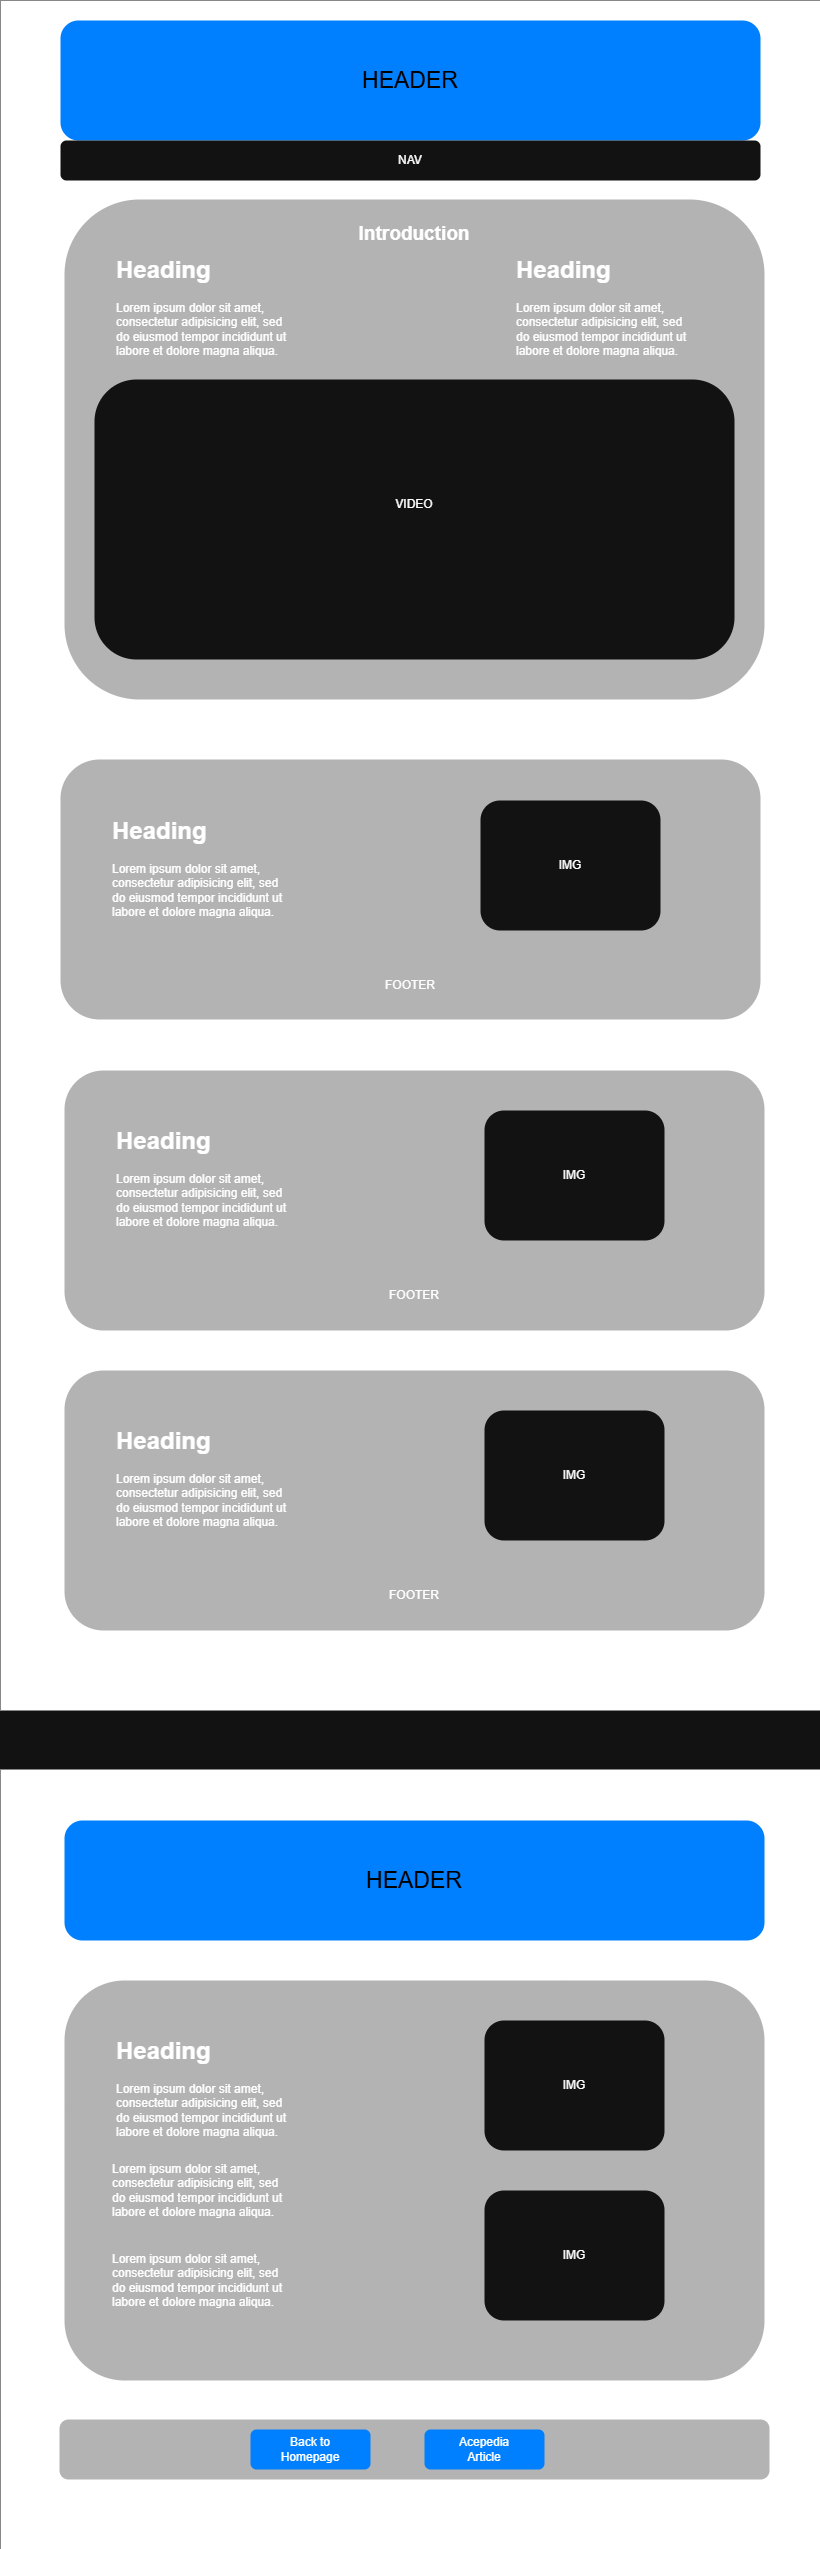

The diagram above was exported from draw.io. Its source (the exported page's mxGraphModel, read from the mxfile embedded in the PNG):
<mxGraphModel dx="872" dy="1640" grid="1" gridSize="10" guides="1" tooltips="1" connect="1" arrows="1" fold="1" page="1" pageScale="1" pageWidth="827" pageHeight="1169" math="0" shadow="0">
  <root>
    <mxCell id="0" />
    <mxCell id="1" parent="0" />
    <mxCell id="gknJsSMKpYttxlkwUyfH-1" value="" style="rounded=0;whiteSpace=wrap;html=1;strokeColor=none;fillColor=light-dark(#FFFFFF,#FFFFFF);" parent="1" vertex="1">
      <mxGeometry y="-1169" width="820" height="1710" as="geometry" />
    </mxCell>
    <mxCell id="gknJsSMKpYttxlkwUyfH-3" value="" style="rounded=1;whiteSpace=wrap;html=1;fillColor=light-dark(#FFFFFF,#007FFF);strokeColor=none;" parent="1" vertex="1">
      <mxGeometry x="60" y="-1149" width="700" height="120" as="geometry" />
    </mxCell>
    <mxCell id="gknJsSMKpYttxlkwUyfH-4" value="" style="rounded=1;whiteSpace=wrap;html=1;strokeColor=none;glass=0;" parent="1" vertex="1">
      <mxGeometry x="60" y="-1029" width="700" height="40" as="geometry" />
    </mxCell>
    <mxCell id="gknJsSMKpYttxlkwUyfH-5" value="NAV" style="text;html=1;whiteSpace=wrap;strokeColor=none;fillColor=none;align=center;verticalAlign=middle;rounded=0;" parent="1" vertex="1">
      <mxGeometry x="380" y="-1024" width="60" height="30" as="geometry" />
    </mxCell>
    <mxCell id="gknJsSMKpYttxlkwUyfH-6" value="&lt;font style=&quot;color: light-dark(rgb(0, 0, 0), rgb(0, 0, 0)); font-size: 23px; background-color: light-dark(rgb(255, 255, 255), transparent);&quot;&gt;HEADER&lt;/font&gt;" style="text;html=1;whiteSpace=wrap;strokeColor=none;fillColor=none;align=center;verticalAlign=middle;rounded=0;" parent="1" vertex="1">
      <mxGeometry x="380" y="-1104" width="60" height="30" as="geometry" />
    </mxCell>
    <mxCell id="gknJsSMKpYttxlkwUyfH-7" value="" style="rounded=1;whiteSpace=wrap;html=1;strokeColor=none;fillColor=light-dark(#FFFFFF,#B3B3B3);" parent="1" vertex="1">
      <mxGeometry x="64" y="-970" width="700" height="500" as="geometry" />
    </mxCell>
    <mxCell id="gknJsSMKpYttxlkwUyfH-8" value="&lt;h1 style=&quot;margin-top: 0px;&quot;&gt;Heading&lt;/h1&gt;&lt;p&gt;Lorem ipsum dolor sit amet, consectetur adipisicing elit, sed do eiusmod tempor incididunt ut labore et dolore magna aliqua.&lt;/p&gt;" style="text;html=1;whiteSpace=wrap;overflow=hidden;rounded=0;" parent="1" vertex="1">
      <mxGeometry x="114" y="-920" width="180" height="120" as="geometry" />
    </mxCell>
    <mxCell id="gknJsSMKpYttxlkwUyfH-9" value="&lt;h1 style=&quot;margin-top: 0px;&quot;&gt;Heading&lt;/h1&gt;&lt;p&gt;Lorem ipsum dolor sit amet, consectetur adipisicing elit, sed do eiusmod tempor incididunt ut labore et dolore magna aliqua.&lt;/p&gt;" style="text;html=1;whiteSpace=wrap;overflow=hidden;rounded=0;" parent="1" vertex="1">
      <mxGeometry x="514" y="-920" width="180" height="120" as="geometry" />
    </mxCell>
    <mxCell id="gknJsSMKpYttxlkwUyfH-10" value="&lt;b&gt;&lt;font style=&quot;font-size: 19px;&quot;&gt;Introduction&lt;/font&gt;&lt;/b&gt;" style="text;html=1;whiteSpace=wrap;strokeColor=none;fillColor=none;align=center;verticalAlign=middle;rounded=0;" parent="1" vertex="1">
      <mxGeometry x="384" y="-950" width="60" height="30" as="geometry" />
    </mxCell>
    <mxCell id="gknJsSMKpYttxlkwUyfH-12" value="" style="rounded=1;whiteSpace=wrap;html=1;strokeColor=none;" parent="1" vertex="1">
      <mxGeometry x="94" y="-790" width="640" height="280" as="geometry" />
    </mxCell>
    <mxCell id="gknJsSMKpYttxlkwUyfH-13" value="VIDEO" style="text;html=1;whiteSpace=wrap;strokeColor=none;fillColor=none;align=center;verticalAlign=middle;rounded=0;" parent="1" vertex="1">
      <mxGeometry x="384" y="-680" width="60" height="30" as="geometry" />
    </mxCell>
    <mxCell id="gknJsSMKpYttxlkwUyfH-14" value="" style="rounded=1;whiteSpace=wrap;html=1;strokeColor=none;fillColor=light-dark(#FFFFFF,#B3B3B3);" parent="1" vertex="1">
      <mxGeometry x="60" y="-410" width="700" height="260" as="geometry" />
    </mxCell>
    <mxCell id="gknJsSMKpYttxlkwUyfH-15" value="&lt;h1 style=&quot;margin-top: 0px;&quot;&gt;Heading&lt;/h1&gt;&lt;p&gt;Lorem ipsum dolor sit amet, consectetur adipisicing elit, sed do eiusmod tempor incididunt ut labore et dolore magna aliqua.&lt;/p&gt;" style="text;html=1;whiteSpace=wrap;overflow=hidden;rounded=0;" parent="1" vertex="1">
      <mxGeometry x="110" y="-359" width="180" height="120" as="geometry" />
    </mxCell>
    <mxCell id="gknJsSMKpYttxlkwUyfH-16" value="" style="rounded=1;whiteSpace=wrap;html=1;strokeColor=none;" parent="1" vertex="1">
      <mxGeometry x="480" y="-369" width="180" height="130" as="geometry" />
    </mxCell>
    <mxCell id="gknJsSMKpYttxlkwUyfH-17" value="IMG" style="text;html=1;whiteSpace=wrap;strokeColor=none;fillColor=none;align=center;verticalAlign=middle;rounded=0;" parent="1" vertex="1">
      <mxGeometry x="540" y="-319" width="60" height="30" as="geometry" />
    </mxCell>
    <mxCell id="gknJsSMKpYttxlkwUyfH-18" value="FOOTER" style="text;html=1;whiteSpace=wrap;strokeColor=none;fillColor=none;align=center;verticalAlign=middle;rounded=0;" parent="1" vertex="1">
      <mxGeometry x="380" y="-199" width="60" height="30" as="geometry" />
    </mxCell>
    <mxCell id="gknJsSMKpYttxlkwUyfH-20" value="" style="rounded=1;whiteSpace=wrap;html=1;strokeColor=none;fillColor=light-dark(#FFFFFF,#B3B3B3);" parent="1" vertex="1">
      <mxGeometry x="64" y="-99" width="700" height="260" as="geometry" />
    </mxCell>
    <mxCell id="gknJsSMKpYttxlkwUyfH-21" value="&lt;h1 style=&quot;margin-top: 0px;&quot;&gt;Heading&lt;/h1&gt;&lt;p&gt;Lorem ipsum dolor sit amet, consectetur adipisicing elit, sed do eiusmod tempor incididunt ut labore et dolore magna aliqua.&lt;/p&gt;" style="text;html=1;whiteSpace=wrap;overflow=hidden;rounded=0;" parent="1" vertex="1">
      <mxGeometry x="114" y="-49" width="180" height="120" as="geometry" />
    </mxCell>
    <mxCell id="gknJsSMKpYttxlkwUyfH-22" value="" style="rounded=1;whiteSpace=wrap;html=1;strokeColor=none;" parent="1" vertex="1">
      <mxGeometry x="484" y="-59" width="180" height="130" as="geometry" />
    </mxCell>
    <mxCell id="gknJsSMKpYttxlkwUyfH-23" value="IMG" style="text;html=1;whiteSpace=wrap;strokeColor=none;fillColor=none;align=center;verticalAlign=middle;rounded=0;" parent="1" vertex="1">
      <mxGeometry x="544" y="-9" width="60" height="30" as="geometry" />
    </mxCell>
    <mxCell id="gknJsSMKpYttxlkwUyfH-24" value="FOOTER" style="text;html=1;whiteSpace=wrap;strokeColor=none;fillColor=none;align=center;verticalAlign=middle;rounded=0;" parent="1" vertex="1">
      <mxGeometry x="384" y="111" width="60" height="30" as="geometry" />
    </mxCell>
    <mxCell id="gknJsSMKpYttxlkwUyfH-25" value="" style="rounded=1;whiteSpace=wrap;html=1;strokeColor=none;fillColor=light-dark(#FFFFFF,#B3B3B3);" parent="1" vertex="1">
      <mxGeometry x="64" y="201" width="700" height="260" as="geometry" />
    </mxCell>
    <mxCell id="gknJsSMKpYttxlkwUyfH-26" value="&lt;h1 style=&quot;margin-top: 0px;&quot;&gt;Heading&lt;/h1&gt;&lt;p&gt;Lorem ipsum dolor sit amet, consectetur adipisicing elit, sed do eiusmod tempor incididunt ut labore et dolore magna aliqua.&lt;/p&gt;" style="text;html=1;whiteSpace=wrap;overflow=hidden;rounded=0;" parent="1" vertex="1">
      <mxGeometry x="114" y="251" width="180" height="120" as="geometry" />
    </mxCell>
    <mxCell id="gknJsSMKpYttxlkwUyfH-27" value="" style="rounded=1;whiteSpace=wrap;html=1;strokeColor=none;" parent="1" vertex="1">
      <mxGeometry x="484" y="241" width="180" height="130" as="geometry" />
    </mxCell>
    <mxCell id="gknJsSMKpYttxlkwUyfH-28" value="IMG" style="text;html=1;whiteSpace=wrap;strokeColor=none;fillColor=none;align=center;verticalAlign=middle;rounded=0;" parent="1" vertex="1">
      <mxGeometry x="544" y="291" width="60" height="30" as="geometry" />
    </mxCell>
    <mxCell id="gknJsSMKpYttxlkwUyfH-29" value="FOOTER" style="text;html=1;whiteSpace=wrap;strokeColor=none;fillColor=none;align=center;verticalAlign=middle;rounded=0;" parent="1" vertex="1">
      <mxGeometry x="384" y="411" width="60" height="30" as="geometry" />
    </mxCell>
    <mxCell id="gknJsSMKpYttxlkwUyfH-30" value="" style="rounded=0;whiteSpace=wrap;html=1;strokeColor=none;fillColor=light-dark(#FFFFFF,#FFFFFF);" parent="1" vertex="1">
      <mxGeometry y="600" width="820" height="780" as="geometry" />
    </mxCell>
    <mxCell id="gknJsSMKpYttxlkwUyfH-32" value="" style="rounded=1;whiteSpace=wrap;html=1;fillColor=light-dark(#FFFFFF,#007FFF);strokeColor=none;" parent="1" vertex="1">
      <mxGeometry x="64" y="651" width="700" height="120" as="geometry" />
    </mxCell>
    <mxCell id="gknJsSMKpYttxlkwUyfH-33" value="&lt;font style=&quot;color: light-dark(rgb(0, 0, 0), rgb(0, 0, 0)); font-size: 23px; background-color: light-dark(rgb(255, 255, 255), transparent);&quot;&gt;HEADER&lt;/font&gt;" style="text;html=1;whiteSpace=wrap;strokeColor=none;fillColor=none;align=center;verticalAlign=middle;rounded=0;" parent="1" vertex="1">
      <mxGeometry x="384" y="696" width="60" height="30" as="geometry" />
    </mxCell>
    <mxCell id="gknJsSMKpYttxlkwUyfH-34" value="" style="rounded=1;whiteSpace=wrap;html=1;strokeColor=none;fillColor=light-dark(#FFFFFF,#B3B3B3);" parent="1" vertex="1">
      <mxGeometry x="64" y="811" width="700" height="400" as="geometry" />
    </mxCell>
    <mxCell id="gknJsSMKpYttxlkwUyfH-35" value="&lt;h1 style=&quot;margin-top: 0px;&quot;&gt;Heading&lt;/h1&gt;&lt;p&gt;Lorem ipsum dolor sit amet, consectetur adipisicing elit, sed do eiusmod tempor incididunt ut labore et dolore magna aliqua.&lt;/p&gt;" style="text;html=1;whiteSpace=wrap;overflow=hidden;rounded=0;" parent="1" vertex="1">
      <mxGeometry x="114" y="861" width="180" height="120" as="geometry" />
    </mxCell>
    <mxCell id="gknJsSMKpYttxlkwUyfH-36" value="" style="rounded=1;whiteSpace=wrap;html=1;strokeColor=none;" parent="1" vertex="1">
      <mxGeometry x="484" y="851" width="180" height="130" as="geometry" />
    </mxCell>
    <mxCell id="gknJsSMKpYttxlkwUyfH-37" value="IMG" style="text;html=1;whiteSpace=wrap;strokeColor=none;fillColor=none;align=center;verticalAlign=middle;rounded=0;" parent="1" vertex="1">
      <mxGeometry x="544" y="901" width="60" height="30" as="geometry" />
    </mxCell>
    <mxCell id="gknJsSMKpYttxlkwUyfH-39" value="&lt;h1 style=&quot;margin-top: 0px;&quot;&gt;&lt;br&gt;&lt;/h1&gt;&lt;p&gt;Lorem ipsum dolor sit amet, consectetur adipisicing elit, sed do eiusmod tempor incididunt ut labore et dolore magna aliqua.&lt;/p&gt;" style="text;html=1;whiteSpace=wrap;overflow=hidden;rounded=0;" parent="1" vertex="1">
      <mxGeometry x="110" y="941" width="180" height="120" as="geometry" />
    </mxCell>
    <mxCell id="gknJsSMKpYttxlkwUyfH-40" value="&lt;h1 style=&quot;margin-top: 0px;&quot;&gt;&lt;br&gt;&lt;/h1&gt;&lt;p&gt;Lorem ipsum dolor sit amet, consectetur adipisicing elit, sed do eiusmod tempor incididunt ut labore et dolore magna aliqua.&lt;/p&gt;" style="text;html=1;whiteSpace=wrap;overflow=hidden;rounded=0;" parent="1" vertex="1">
      <mxGeometry x="110" y="1031" width="180" height="120" as="geometry" />
    </mxCell>
    <mxCell id="gknJsSMKpYttxlkwUyfH-41" value="" style="rounded=1;whiteSpace=wrap;html=1;strokeColor=none;" parent="1" vertex="1">
      <mxGeometry x="484" y="1021" width="180" height="130" as="geometry" />
    </mxCell>
    <mxCell id="gknJsSMKpYttxlkwUyfH-42" value="IMG" style="text;html=1;whiteSpace=wrap;strokeColor=none;fillColor=none;align=center;verticalAlign=middle;rounded=0;" parent="1" vertex="1">
      <mxGeometry x="544" y="1071" width="60" height="30" as="geometry" />
    </mxCell>
    <mxCell id="gknJsSMKpYttxlkwUyfH-48" value="" style="rounded=1;whiteSpace=wrap;html=1;strokeColor=none;fillColor=light-dark(#FFFFFF,#B3B3B3);" parent="1" vertex="1">
      <mxGeometry x="59" y="1250" width="710" height="60" as="geometry" />
    </mxCell>
    <mxCell id="ixh1WCQgRqKZeRKLmQhv-1" value="" style="rounded=1;whiteSpace=wrap;html=1;strokeColor=none;fillColor=light-dark(#000000,#007FFF);" vertex="1" parent="1">
      <mxGeometry x="250" y="1260" width="120" height="40" as="geometry" />
    </mxCell>
    <mxCell id="ixh1WCQgRqKZeRKLmQhv-2" value="" style="rounded=1;whiteSpace=wrap;html=1;strokeColor=none;fillColor=light-dark(#000000,#007FFF);" vertex="1" parent="1">
      <mxGeometry x="424" y="1260" width="120" height="40" as="geometry" />
    </mxCell>
    <mxCell id="ixh1WCQgRqKZeRKLmQhv-3" value="Back to Homepage" style="text;html=1;whiteSpace=wrap;strokeColor=none;fillColor=none;align=center;verticalAlign=middle;rounded=0;" vertex="1" parent="1">
      <mxGeometry x="280" y="1265" width="60" height="30" as="geometry" />
    </mxCell>
    <mxCell id="ixh1WCQgRqKZeRKLmQhv-4" value="Acepedia Article" style="text;html=1;whiteSpace=wrap;strokeColor=none;fillColor=none;align=center;verticalAlign=middle;rounded=0;" vertex="1" parent="1">
      <mxGeometry x="454" y="1265" width="60" height="30" as="geometry" />
    </mxCell>
  </root>
</mxGraphModel>